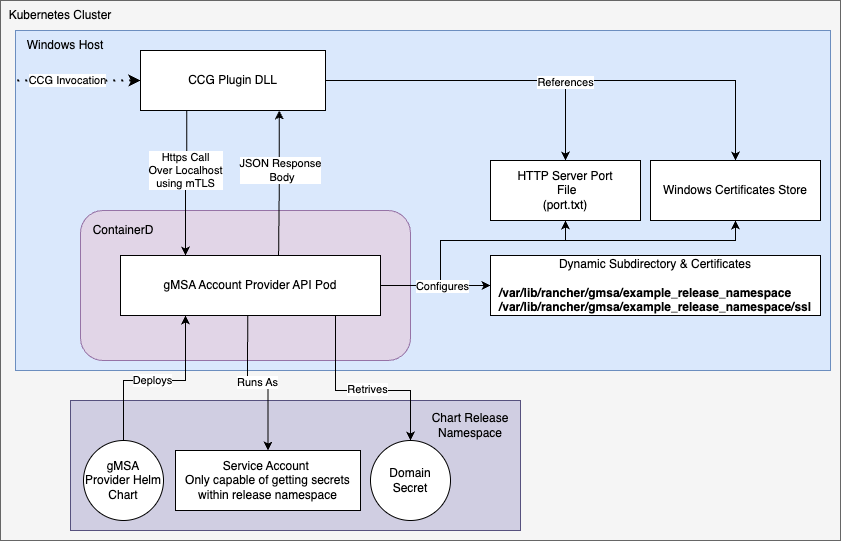

The diagram above was exported from draw.io. Its source (the exported page's mxGraphModel, read from the mxfile embedded in the PNG):
<mxGraphModel dx="5" dy="-56" grid="1" gridSize="10" guides="1" tooltips="1" connect="1" arrows="1" fold="1" page="1" pageScale="1" pageWidth="850" pageHeight="1100" math="0" shadow="0">
  <root>
    <mxCell id="0" />
    <mxCell id="1" parent="0" />
    <mxCell id="ReS2dm5ZvneGv420P4IX-29" value="" style="edgeStyle=orthogonalEdgeStyle;rounded=0;orthogonalLoop=1;jettySize=auto;html=1;exitX=1;exitY=0.25;exitDx=0;exitDy=0;entryX=0;entryY=0.25;entryDx=0;entryDy=0;" parent="1" edge="1">
      <mxGeometry x="-0.1111" relative="1" as="geometry">
        <mxPoint as="offset" />
        <mxPoint x="989" y="2175" as="targetPoint" />
      </mxGeometry>
    </mxCell>
    <mxCell id="ReS2dm5ZvneGv420P4IX-33" value="" style="edgeStyle=orthogonalEdgeStyle;rounded=0;orthogonalLoop=1;jettySize=auto;html=1;exitX=0;exitY=0.75;exitDx=0;exitDy=0;entryX=1;entryY=0.75;entryDx=0;entryDy=0;" parent="1" edge="1">
      <mxGeometry relative="1" as="geometry">
        <mxPoint as="offset" />
        <mxPoint x="989" y="2205" as="sourcePoint" />
      </mxGeometry>
    </mxCell>
    <mxCell id="OYaBtEabGkt9xKeKeA6q-39" style="edgeStyle=orthogonalEdgeStyle;rounded=0;orthogonalLoop=1;jettySize=auto;html=1;exitX=0.5;exitY=1;exitDx=0;exitDy=0;entryX=0;entryY=1;entryDx=0;entryDy=0;startArrow=classic;startFill=1;endArrow=classic;endFill=1;" edge="1" parent="1" target="OYaBtEabGkt9xKeKeA6q-4">
      <mxGeometry relative="1" as="geometry">
        <mxPoint x="2235" y="1610" as="sourcePoint" />
      </mxGeometry>
    </mxCell>
    <mxCell id="OYaBtEabGkt9xKeKeA6q-40" value="6. Connects" style="edgeLabel;html=1;align=center;verticalAlign=middle;resizable=0;points=[];" vertex="1" connectable="0" parent="OYaBtEabGkt9xKeKeA6q-39">
      <mxGeometry x="0.1847" y="-1" relative="1" as="geometry">
        <mxPoint x="-32" y="-9" as="offset" />
      </mxGeometry>
    </mxCell>
    <mxCell id="OYaBtEabGkt9xKeKeA6q-41" style="edgeStyle=orthogonalEdgeStyle;rounded=0;orthogonalLoop=1;jettySize=auto;html=1;exitX=0.5;exitY=1;exitDx=0;exitDy=0;entryX=0.5;entryY=1;entryDx=0;entryDy=0;startArrow=classic;startFill=1;endArrow=classic;endFill=1;" edge="1" parent="1" source="OYaBtEabGkt9xKeKeA6q-4">
      <mxGeometry relative="1" as="geometry">
        <mxPoint x="1945" y="1610" as="targetPoint" />
      </mxGeometry>
    </mxCell>
    <mxCell id="OYaBtEabGkt9xKeKeA6q-42" style="edgeStyle=orthogonalEdgeStyle;rounded=0;orthogonalLoop=1;jettySize=auto;html=1;exitX=0.5;exitY=1;exitDx=0;exitDy=0;startArrow=classic;startFill=1;endArrow=classic;endFill=1;entryX=0.691;entryY=0.947;entryDx=0;entryDy=0;entryPerimeter=0;" edge="1" parent="1" target="OYaBtEabGkt9xKeKeA6q-4">
      <mxGeometry relative="1" as="geometry">
        <mxPoint x="1685" y="1430" as="targetPoint" />
        <Array as="points">
          <mxPoint x="2090" y="1630" />
          <mxPoint x="1685" y="1630" />
        </Array>
        <mxPoint x="2090" y="1610" as="sourcePoint" />
      </mxGeometry>
    </mxCell>
    <mxCell id="OYaBtEabGkt9xKeKeA6q-101" value="" style="rounded=0;whiteSpace=wrap;html=1;fillColor=#f5f5f5;fontColor=#333333;strokeColor=#666666;" vertex="1" parent="1">
      <mxGeometry x="1710" y="1350" width="840" height="540" as="geometry" />
    </mxCell>
    <mxCell id="OYaBtEabGkt9xKeKeA6q-102" value="" style="rounded=0;whiteSpace=wrap;html=1;fillColor=#d0cee2;strokeColor=#56517e;" vertex="1" parent="1">
      <mxGeometry x="1780" y="1750" width="450" height="130" as="geometry" />
    </mxCell>
    <mxCell id="OYaBtEabGkt9xKeKeA6q-103" value="" style="rounded=0;whiteSpace=wrap;html=1;fillColor=#dae8fc;strokeColor=#6c8ebf;" vertex="1" parent="1">
      <mxGeometry x="1725" y="1380" width="815" height="340" as="geometry" />
    </mxCell>
    <mxCell id="OYaBtEabGkt9xKeKeA6q-104" value="Windows Host" style="text;html=1;strokeColor=none;fillColor=none;align=center;verticalAlign=middle;whiteSpace=wrap;rounded=0;" vertex="1" parent="1">
      <mxGeometry x="1725" y="1380" width="100" height="30" as="geometry" />
    </mxCell>
    <mxCell id="OYaBtEabGkt9xKeKeA6q-105" style="edgeStyle=orthogonalEdgeStyle;rounded=0;orthogonalLoop=1;jettySize=auto;html=1;exitX=1;exitY=0.5;exitDx=0;exitDy=0;entryX=0.5;entryY=0;entryDx=0;entryDy=0;" edge="1" parent="1" source="OYaBtEabGkt9xKeKeA6q-108" target="OYaBtEabGkt9xKeKeA6q-116">
      <mxGeometry relative="1" as="geometry" />
    </mxCell>
    <mxCell id="OYaBtEabGkt9xKeKeA6q-106" style="edgeStyle=orthogonalEdgeStyle;rounded=0;orthogonalLoop=1;jettySize=auto;html=1;exitX=1;exitY=0.5;exitDx=0;exitDy=0;entryX=0.5;entryY=0;entryDx=0;entryDy=0;" edge="1" parent="1" source="OYaBtEabGkt9xKeKeA6q-108" target="OYaBtEabGkt9xKeKeA6q-119">
      <mxGeometry relative="1" as="geometry" />
    </mxCell>
    <mxCell id="OYaBtEabGkt9xKeKeA6q-107" value="References" style="edgeLabel;html=1;align=center;verticalAlign=middle;resizable=0;points=[];" vertex="1" connectable="0" parent="OYaBtEabGkt9xKeKeA6q-106">
      <mxGeometry x="-0.0239" y="-1" relative="1" as="geometry">
        <mxPoint as="offset" />
      </mxGeometry>
    </mxCell>
    <mxCell id="OYaBtEabGkt9xKeKeA6q-108" value="CCG Plugin DLL" style="rounded=0;whiteSpace=wrap;html=1;" vertex="1" parent="1">
      <mxGeometry x="1850" y="1400" width="185" height="60" as="geometry" />
    </mxCell>
    <mxCell id="OYaBtEabGkt9xKeKeA6q-109" value="Kubernetes Cluster" style="text;html=1;strokeColor=none;fillColor=none;align=center;verticalAlign=middle;whiteSpace=wrap;rounded=0;" vertex="1" parent="1">
      <mxGeometry x="1710" y="1350" width="120" height="30" as="geometry" />
    </mxCell>
    <mxCell id="OYaBtEabGkt9xKeKeA6q-110" value="Domain&lt;br&gt;Secret" style="ellipse;whiteSpace=wrap;html=1;aspect=fixed;" vertex="1" parent="1">
      <mxGeometry x="2080" y="1790" width="80" height="80" as="geometry" />
    </mxCell>
    <mxCell id="OYaBtEabGkt9xKeKeA6q-111" value="gMSA Provider Helm Chart" style="ellipse;whiteSpace=wrap;html=1;aspect=fixed;" vertex="1" parent="1">
      <mxGeometry x="1793" y="1790" width="80" height="80" as="geometry" />
    </mxCell>
    <mxCell id="OYaBtEabGkt9xKeKeA6q-112" value="Service Account&amp;nbsp;&lt;br&gt;Only capable of getting secrets&lt;br&gt;within release namespace" style="rounded=0;whiteSpace=wrap;html=1;" vertex="1" parent="1">
      <mxGeometry x="1885" y="1800" width="185" height="60" as="geometry" />
    </mxCell>
    <mxCell id="OYaBtEabGkt9xKeKeA6q-113" value="" style="rounded=1;whiteSpace=wrap;html=1;points=[[0,0,0,0,0],[0,0.25,0,0,0],[0,0.5,0,0,0],[0,0.75,0,0,0],[0,1,0,0,0],[0.25,1,0,0,0],[0.36,0,0,0,0],[0.5,0,0,0,0],[0.5,1,0,0,0],[0.63,0,0,0,0],[0.75,1,0,0,0],[1,0,0,0,0],[1,0.25,0,0,0],[1,0.5,0,0,0],[1,0.75,0,0,0],[1,1,0,0,0]];fillColor=#e1d5e7;strokeColor=#9673a6;" vertex="1" parent="1">
      <mxGeometry x="1790" y="1560" width="330" height="150" as="geometry" />
    </mxCell>
    <mxCell id="OYaBtEabGkt9xKeKeA6q-114" value="ContainerD" style="text;html=1;strokeColor=none;fillColor=none;align=center;verticalAlign=middle;whiteSpace=wrap;rounded=0;" vertex="1" parent="1">
      <mxGeometry x="1803" y="1565" width="60" height="30" as="geometry" />
    </mxCell>
    <mxCell id="OYaBtEabGkt9xKeKeA6q-115" value="Https Call&lt;br&gt;Over Localhost&lt;br&gt;using mTLS" style="edgeStyle=orthogonalEdgeStyle;rounded=0;orthogonalLoop=1;jettySize=auto;html=1;exitX=0.25;exitY=1;exitDx=0;exitDy=0;entryX=0.25;entryY=0;entryDx=0;entryDy=0;startArrow=none;startFill=0;endArrow=classic;endFill=1;" edge="1" parent="1" source="OYaBtEabGkt9xKeKeA6q-108" target="OYaBtEabGkt9xKeKeA6q-124">
      <mxGeometry x="-0.1798" y="-1" relative="1" as="geometry">
        <mxPoint as="offset" />
      </mxGeometry>
    </mxCell>
    <mxCell id="OYaBtEabGkt9xKeKeA6q-116" value="HTTP Server Port&lt;br&gt;&amp;nbsp;File&lt;br&gt;(port.txt)" style="rounded=0;whiteSpace=wrap;html=1;" vertex="1" parent="1">
      <mxGeometry x="2200" y="1510" width="150" height="60" as="geometry" />
    </mxCell>
    <mxCell id="OYaBtEabGkt9xKeKeA6q-117" value="Chart Release Namespace" style="text;html=1;strokeColor=none;fillColor=none;align=center;verticalAlign=middle;whiteSpace=wrap;rounded=0;" vertex="1" parent="1">
      <mxGeometry x="2130" y="1760" width="100" height="30" as="geometry" />
    </mxCell>
    <mxCell id="OYaBtEabGkt9xKeKeA6q-118" value="Dynamic Subdirectory &amp;amp; Certificates&lt;br&gt;&lt;br&gt;&lt;div style=&quot;text-align: left;&quot;&gt;&lt;b style=&quot;background-color: initial;&quot;&gt;/var/lib/rancher/gmsa/example_release_namespace&lt;/b&gt;&lt;/div&gt;&lt;b style=&quot;border-color: var(--border-color);&quot;&gt;&lt;div style=&quot;text-align: left;&quot;&gt;&lt;b style=&quot;background-color: initial; border-color: var(--border-color);&quot;&gt;/var/lib/rancher/gmsa/example_release_namespace/ssl&lt;/b&gt;&lt;/div&gt;&lt;/b&gt;" style="rounded=0;whiteSpace=wrap;html=1;" vertex="1" parent="1">
      <mxGeometry x="2200" y="1605" width="330" height="60" as="geometry" />
    </mxCell>
    <mxCell id="OYaBtEabGkt9xKeKeA6q-119" value="Windows Certificates Store" style="rounded=0;whiteSpace=wrap;html=1;" vertex="1" parent="1">
      <mxGeometry x="2360" y="1510" width="170" height="60" as="geometry" />
    </mxCell>
    <mxCell id="OYaBtEabGkt9xKeKeA6q-120" style="edgeStyle=orthogonalEdgeStyle;rounded=0;orthogonalLoop=1;jettySize=auto;html=1;exitX=1;exitY=0.5;exitDx=0;exitDy=0;entryX=0;entryY=0.5;entryDx=0;entryDy=0;" edge="1" parent="1" source="OYaBtEabGkt9xKeKeA6q-124" target="OYaBtEabGkt9xKeKeA6q-118">
      <mxGeometry relative="1" as="geometry" />
    </mxCell>
    <mxCell id="OYaBtEabGkt9xKeKeA6q-121" style="edgeStyle=orthogonalEdgeStyle;rounded=0;orthogonalLoop=1;jettySize=auto;html=1;exitX=1;exitY=0.5;exitDx=0;exitDy=0;entryX=0.5;entryY=1;entryDx=0;entryDy=0;" edge="1" parent="1" source="OYaBtEabGkt9xKeKeA6q-124" target="OYaBtEabGkt9xKeKeA6q-116">
      <mxGeometry relative="1" as="geometry">
        <Array as="points">
          <mxPoint x="2150" y="1635" />
          <mxPoint x="2150" y="1590" />
          <mxPoint x="2275" y="1590" />
        </Array>
      </mxGeometry>
    </mxCell>
    <mxCell id="OYaBtEabGkt9xKeKeA6q-122" style="edgeStyle=orthogonalEdgeStyle;rounded=0;orthogonalLoop=1;jettySize=auto;html=1;exitX=1;exitY=0.5;exitDx=0;exitDy=0;entryX=0.5;entryY=1;entryDx=0;entryDy=0;" edge="1" parent="1" source="OYaBtEabGkt9xKeKeA6q-124" target="OYaBtEabGkt9xKeKeA6q-119">
      <mxGeometry relative="1" as="geometry">
        <Array as="points">
          <mxPoint x="2150" y="1635" />
          <mxPoint x="2150" y="1590" />
          <mxPoint x="2445" y="1590" />
        </Array>
      </mxGeometry>
    </mxCell>
    <mxCell id="OYaBtEabGkt9xKeKeA6q-123" value="Configures" style="edgeLabel;html=1;align=center;verticalAlign=middle;resizable=0;points=[];" vertex="1" connectable="0" parent="OYaBtEabGkt9xKeKeA6q-122">
      <mxGeometry x="-0.7949" y="-2" relative="1" as="geometry">
        <mxPoint x="18" y="-2" as="offset" />
      </mxGeometry>
    </mxCell>
    <mxCell id="OYaBtEabGkt9xKeKeA6q-124" value="gMSA Account Provider API Pod" style="rounded=0;whiteSpace=wrap;html=1;" vertex="1" parent="1">
      <mxGeometry x="1830" y="1605" width="260" height="60" as="geometry" />
    </mxCell>
    <mxCell id="OYaBtEabGkt9xKeKeA6q-125" style="edgeStyle=orthogonalEdgeStyle;rounded=0;orthogonalLoop=1;jettySize=auto;html=1;exitX=0.5;exitY=0;exitDx=0;exitDy=0;entryX=0.75;entryY=1;entryDx=0;entryDy=0;startArrow=classic;startFill=1;endArrow=none;endFill=0;" edge="1" parent="1" source="OYaBtEabGkt9xKeKeA6q-110" target="OYaBtEabGkt9xKeKeA6q-124">
      <mxGeometry relative="1" as="geometry">
        <Array as="points">
          <mxPoint x="2120" y="1740" />
          <mxPoint x="2045" y="1740" />
        </Array>
      </mxGeometry>
    </mxCell>
    <mxCell id="OYaBtEabGkt9xKeKeA6q-126" value="Retrives" style="edgeLabel;html=1;align=center;verticalAlign=middle;resizable=0;points=[];" vertex="1" connectable="0" parent="OYaBtEabGkt9xKeKeA6q-125">
      <mxGeometry x="-0.1492" y="-2" relative="1" as="geometry">
        <mxPoint as="offset" />
      </mxGeometry>
    </mxCell>
    <mxCell id="OYaBtEabGkt9xKeKeA6q-127" value="Deploys" style="edgeStyle=orthogonalEdgeStyle;rounded=0;orthogonalLoop=1;jettySize=auto;html=1;exitX=0.5;exitY=0;exitDx=0;exitDy=0;entryX=0.25;entryY=1;entryDx=0;entryDy=0;" edge="1" parent="1" source="OYaBtEabGkt9xKeKeA6q-111" target="OYaBtEabGkt9xKeKeA6q-124">
      <mxGeometry x="-0.0432" relative="1" as="geometry">
        <Array as="points">
          <mxPoint x="1833" y="1730" />
          <mxPoint x="1895" y="1730" />
        </Array>
        <mxPoint as="offset" />
      </mxGeometry>
    </mxCell>
    <mxCell id="OYaBtEabGkt9xKeKeA6q-128" style="edgeStyle=orthogonalEdgeStyle;rounded=0;orthogonalLoop=1;jettySize=auto;html=1;exitX=0.5;exitY=0;exitDx=0;exitDy=0;entryX=0.489;entryY=0.99;entryDx=0;entryDy=0;entryPerimeter=0;startArrow=classic;startFill=1;endArrow=none;endFill=0;" edge="1" parent="1" source="OYaBtEabGkt9xKeKeA6q-112" target="OYaBtEabGkt9xKeKeA6q-124">
      <mxGeometry relative="1" as="geometry" />
    </mxCell>
    <mxCell id="OYaBtEabGkt9xKeKeA6q-129" value="Runs As" style="edgeLabel;html=1;align=center;verticalAlign=middle;resizable=0;points=[];" vertex="1" connectable="0" parent="OYaBtEabGkt9xKeKeA6q-128">
      <mxGeometry x="0.0065" y="-1" relative="1" as="geometry">
        <mxPoint as="offset" />
      </mxGeometry>
    </mxCell>
    <mxCell id="OYaBtEabGkt9xKeKeA6q-130" value="" style="endArrow=classic;dashed=1;html=1;dashPattern=1 3;strokeWidth=2;rounded=0;entryX=0;entryY=0.5;entryDx=0;entryDy=0;endFill=1;exitX=0.002;exitY=0.147;exitDx=0;exitDy=0;exitPerimeter=0;" edge="1" parent="1" source="OYaBtEabGkt9xKeKeA6q-103" target="OYaBtEabGkt9xKeKeA6q-108">
      <mxGeometry width="50" height="50" relative="1" as="geometry">
        <mxPoint x="1745" y="1430" as="sourcePoint" />
        <mxPoint x="1975" y="1440" as="targetPoint" />
      </mxGeometry>
    </mxCell>
    <mxCell id="OYaBtEabGkt9xKeKeA6q-131" value="CCG Invocation" style="edgeLabel;html=1;align=center;verticalAlign=middle;resizable=0;points=[];" vertex="1" connectable="0" parent="OYaBtEabGkt9xKeKeA6q-130">
      <mxGeometry x="0.2852" y="1" relative="1" as="geometry">
        <mxPoint x="-29" y="1" as="offset" />
      </mxGeometry>
    </mxCell>
    <mxCell id="OYaBtEabGkt9xKeKeA6q-132" style="edgeStyle=orthogonalEdgeStyle;rounded=0;orthogonalLoop=1;jettySize=auto;html=1;exitX=0.75;exitY=1;exitDx=0;exitDy=0;entryX=0.608;entryY=0.008;entryDx=0;entryDy=0;entryPerimeter=0;startArrow=classic;startFill=1;endArrow=none;endFill=0;" edge="1" parent="1" source="OYaBtEabGkt9xKeKeA6q-108" target="OYaBtEabGkt9xKeKeA6q-124">
      <mxGeometry relative="1" as="geometry" />
    </mxCell>
    <mxCell id="OYaBtEabGkt9xKeKeA6q-133" value="JSON Response&lt;br&gt;&amp;nbsp;Body" style="edgeLabel;html=1;align=center;verticalAlign=middle;resizable=0;points=[];" vertex="1" connectable="0" parent="OYaBtEabGkt9xKeKeA6q-132">
      <mxGeometry x="-0.0645" y="1" relative="1" as="geometry">
        <mxPoint y="-8" as="offset" />
      </mxGeometry>
    </mxCell>
  </root>
</mxGraphModel>